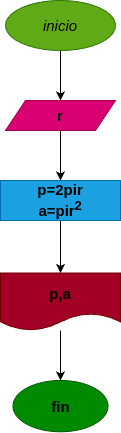

The diagram above was exported from draw.io. Its source (the exported page's mxGraphModel, read from the mxfile embedded in the PNG):
<mxGraphModel dx="576" dy="461" grid="1" gridSize="10" guides="1" tooltips="1" connect="1" arrows="1" fold="1" page="1" pageScale="1" pageWidth="827" pageHeight="1169" math="0" shadow="0">
  <root>
    <mxCell id="0" />
    <mxCell id="1" parent="0" />
    <mxCell id="4" value="" style="edgeStyle=none;html=1;" edge="1" parent="1" source="2" target="3">
      <mxGeometry relative="1" as="geometry" />
    </mxCell>
    <mxCell id="2" value="&lt;i style=&quot;&quot;&gt;&lt;font color=&quot;#090101&quot; style=&quot;font-size: 15px;&quot;&gt;inicio&lt;/font&gt;&lt;/i&gt;" style="ellipse;whiteSpace=wrap;html=1;fillColor=#60a917;fontColor=#ffffff;strokeColor=#2D7600;" vertex="1" parent="1">
      <mxGeometry x="220" y="20" width="110" height="50" as="geometry" />
    </mxCell>
    <mxCell id="6" value="" style="edgeStyle=none;html=1;" edge="1" parent="1" source="3" target="5">
      <mxGeometry relative="1" as="geometry" />
    </mxCell>
    <mxCell id="3" value="&lt;b&gt;&lt;font color=&quot;#040101&quot; style=&quot;font-size: 15px;&quot;&gt;r&lt;/font&gt;&lt;/b&gt;" style="shape=parallelogram;perimeter=parallelogramPerimeter;whiteSpace=wrap;html=1;fixedSize=1;fillColor=#d80073;fontColor=#ffffff;strokeColor=#A50040;" vertex="1" parent="1">
      <mxGeometry x="220" y="120" width="110" height="30" as="geometry" />
    </mxCell>
    <mxCell id="9" value="" style="edgeStyle=none;html=1;" edge="1" parent="1" source="5" target="8">
      <mxGeometry relative="1" as="geometry" />
    </mxCell>
    <mxCell id="5" value="&lt;font color=&quot;#050000&quot; style=&quot;font-size: 15px;&quot;&gt;&lt;b&gt;p=2pir&lt;br&gt;a=pir&lt;sup&gt;2&lt;/sup&gt;&lt;/b&gt;&lt;/font&gt;" style="whiteSpace=wrap;html=1;fillColor=#1ba1e2;fontColor=#ffffff;strokeColor=#006EAF;" vertex="1" parent="1">
      <mxGeometry x="215" y="200" width="120" height="40" as="geometry" />
    </mxCell>
    <mxCell id="11" value="" style="edgeStyle=none;html=1;" edge="1" parent="1" source="8" target="10">
      <mxGeometry relative="1" as="geometry" />
    </mxCell>
    <mxCell id="8" value="&lt;font size=&quot;1&quot; color=&quot;#000000&quot;&gt;&lt;b style=&quot;font-size: 15px;&quot;&gt;p,a&lt;/b&gt;&lt;/font&gt;" style="shape=document;whiteSpace=wrap;html=1;boundedLbl=1;fillColor=#a20025;fontColor=#ffffff;strokeColor=#6F0000;" vertex="1" parent="1">
      <mxGeometry x="215" y="292.5" width="120" height="57.5" as="geometry" />
    </mxCell>
    <mxCell id="10" value="&lt;b&gt;&lt;font color=&quot;#000000&quot; style=&quot;font-size: 15px;&quot;&gt;fin&lt;/font&gt;&lt;/b&gt;" style="ellipse;whiteSpace=wrap;html=1;fillColor=#008a00;fontColor=#ffffff;strokeColor=#005700;" vertex="1" parent="1">
      <mxGeometry x="227.5" y="400" width="95" height="51.25" as="geometry" />
    </mxCell>
  </root>
</mxGraphModel>